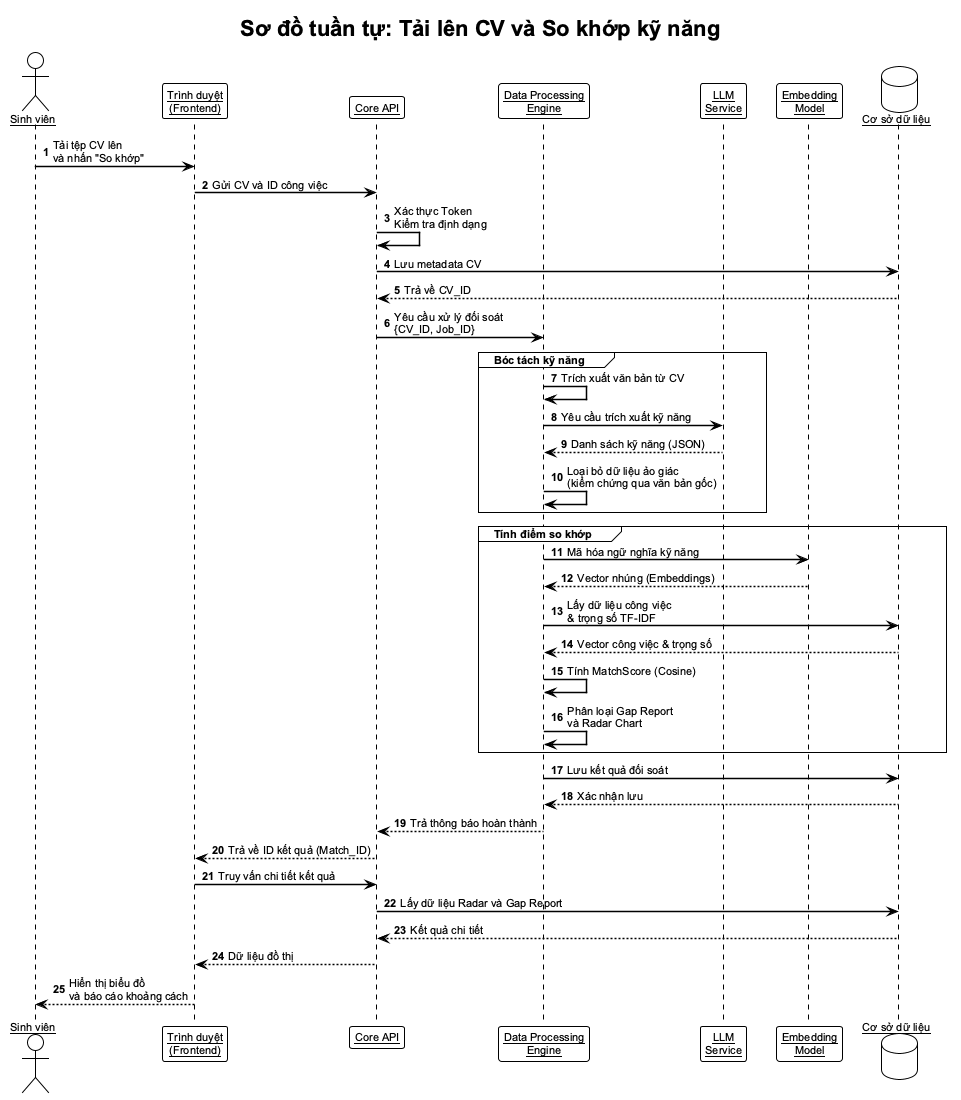

The diagram above was rendered by PlantUML. Its source (embedded in the PNG):
@startuml cv_upload_sequence
!theme plain
skinparam defaultFontSize 11
skinparam defaultFontName Arial
skinparam backgroundColor #FFFFFF
skinparam sequenceArrowThickness 1.5
skinparam sequenceParticipant underline
skinparam sequenceBoxBackgroundColor #F5F5F5

title Sơ đồ tuần tự: Tải lên CV và So khớp kỹ năng

actor       "Sinh viên"              as User
participant "Trình duyệt\n(Frontend)"       as FE
participant "Core API"               as API
participant "Data Processing\nEngine" as ETL
participant "LLM\nService"           as GEMINI
participant "Embedding\nModel"       as EMBED
database    "Cơ sở dữ liệu"          as DB

autonumber

User -> FE   : Tải tệp CV lên\nvà nhấn "So khớp"
FE   -> API  : Gửi CV và ID công việc
API  -> API  : Xác thực Token\nKiểm tra định dạng
API  -> DB   : Lưu metadata CV
DB  --> API  : Trả về CV_ID

API  -> ETL  : Yêu cầu xử lý đối soát\n{CV_ID, Job_ID}

group Bóc tách kỹ năng
    ETL -> ETL    : Trích xuất văn bản từ CV
    ETL -> GEMINI : Yêu cầu trích xuất kỹ năng
    GEMINI --> ETL : Danh sách kỹ năng (JSON)
    ETL -> ETL    : Loại bỏ dữ liệu ảo giác\n(kiểm chứng qua văn bản gốc)
end

group Tính điểm so khớp
    ETL -> EMBED  : Mã hóa ngữ nghĩa kỹ năng
    EMBED --> ETL : Vector nhúng (Embeddings)
    ETL -> DB     : Lấy dữ liệu công việc\n& trọng số TF-IDF
    DB  --> ETL   : Vector công việc & trọng số
    ETL -> ETL    : Tính MatchScore (Cosine)
    ETL -> ETL    : Phân loại Gap Report\nvà Radar Chart
end

ETL -> DB    : Lưu kết quả đối soát
DB --> ETL   : Xác nhận lưu

ETL --> API  : Trả thông báo hoàn thành
API --> FE   : Trả về ID kết quả (Match_ID)

FE   -> API  : Truy vấn chi tiết kết quả
API  -> DB   : Lấy dữ liệu Radar và Gap Report
DB  --> API  : Kết quả chi tiết
API --> FE   : Dữ liệu đồ thị
FE  --> User : Hiển thị biểu đồ\nvà báo cáo khoảng cách
@enduml